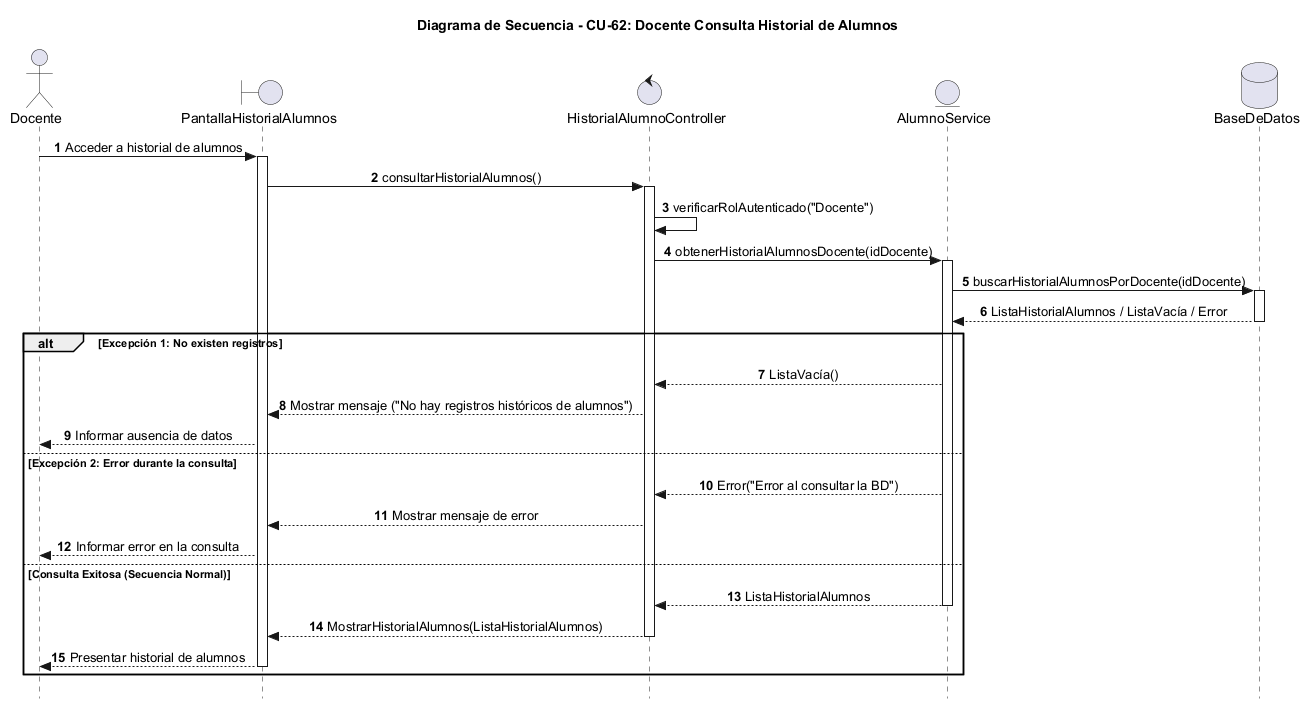

The diagram above was rendered by PlantUML. Its source (embedded in the PNG):
@startuml
autonumber
skinparam Style strictuml
skinparam SequenceMessageAlignment center

actor "Docente" as Docente
boundary "PantallaHistorialAlumnos" as Vista
control "HistorialAlumnoController" as Ctrl
entity "AlumnoService" as Service
database "BaseDeDatos" as BD

title Diagrama de Secuencia - CU-62: Docente Consulta Historial de Alumnos

Docente -> Vista : Acceder a historial de alumnos
activate Vista
Vista -> Ctrl : consultarHistorialAlumnos()
activate Ctrl

Ctrl -> Ctrl : verificarRolAutenticado("Docente")

Ctrl -> Service : obtenerHistorialAlumnosDocente(idDocente)
activate Service
Service -> BD : buscarHistorialAlumnosPorDocente(idDocente)
activate BD
BD --> Service : ListaHistorialAlumnos / ListaVacía / Error
deactivate BD

alt Excepción 1: No existen registros
    Service --> Ctrl : ListaVacía()
    Ctrl --> Vista : Mostrar mensaje ("No hay registros históricos de alumnos")
    Vista --> Docente : Informar ausencia de datos
else Excepción 2: Error durante la consulta
    Service --> Ctrl : Error("Error al consultar la BD")
    Ctrl --> Vista : Mostrar mensaje de error
    Vista --> Docente : Informar error en la consulta
else Consulta Exitosa (Secuencia Normal)
    Service --> Ctrl : ListaHistorialAlumnos
    deactivate Service
    Ctrl --> Vista : MostrarHistorialAlumnos(ListaHistorialAlumnos)
    deactivate Ctrl
    Vista --> Docente : Presentar historial de alumnos
    deactivate Vista
end

@enduml